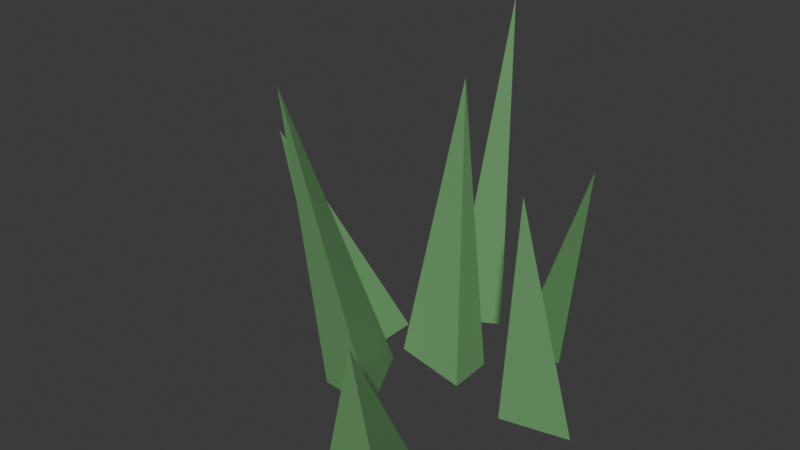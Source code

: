 # Source: straw.blend  (saved by Blender 4.4.30; exported with 4.5.12 LTS)
import bpy
from mathutils import Matrix  # noqa: F401  (used for matrix-valued properties, if any)

bpy.ops.wm.read_factory_settings(use_empty=True)
scene = bpy.context.scene
scene.name = 'Scene'

# ---- materials (node trees are filled in below, after node groups)
mat_straw = bpy.data.materials.new('straw')

# ---- material node trees
mat_straw.use_nodes = True; mat_straw.node_tree.nodes.clear()
_N = mat_straw.node_tree.nodes; _L = mat_straw.node_tree.links
n0 = _N.new('ShaderNodeOutputMaterial'); n0.name = 'Material Output'; n0.location = (300, 300)
n1 = _N.new('ShaderNodeBsdfPrincipled'); n1.name = 'Principled BSDF'; n1.location = (10, 300)
n1.inputs[0].default_value = (0.1422, 0.3275, 0.1337, 1.0)
_L.new(n1.outputs[0], n0.inputs[0])
n0.is_active_output = True

# ---- world
world_world = bpy.data.worlds.new('World'); scene.world = world_world
world_world.use_nodes = True; world_world.node_tree.nodes.clear()
_N = world_world.node_tree.nodes; _L = world_world.node_tree.links
n0 = _N.new('ShaderNodeOutputWorld'); n0.name = 'World Output'; n0.location = (300, 300)
n1 = _N.new('ShaderNodeBackground'); n1.name = 'Background'; n1.location = (10, 300)
n1.inputs[0].default_value = (0.05088, 0.05088, 0.05088, 1.0)
_L.new(n1.outputs[0], n0.inputs[0])
n0.is_active_output = True
world_world.color = (0.05088, 0.05088, 0.05088)
world_world.sun_shadow_jitter_overblur = 0.0

# ---- meshes
me_straw = bpy.data.meshes.new('straw')
me_straw.from_pydata([(-0.4553, -0.5849, 3.746), (-0.001286, -0.6336, 0.0), (-1.018, 0.01932, -0.03199), (-1.71, -2.375, 3.848), (0.01968, -1.24, 0.0), (-0.4794, -2.274, 0.0), (-0.4128, 0.3249, -0.03199), (-0.6515, 0.6654, 4.4), (-1.0, -1.246, 0.0), (0.7232, -0.007629, 0.0), (0.3904, 0.7289, 0.0), (0.597, 0.7327, 2.398), (-0.7633, 0.8396, -0.1689), (-0.8123, -1.265, 0.2142), (-0.1293, 0.3033, -0.2606), (-1.242, -2.24, 0.03634), (-2.485, -1.0, 0.0), (-3.154, -1.0, 2.516), (-1.347, -1.0, 0.0), (-1.347, -0.512, 0.0), (0.7965, -1.447, 0.0), (0.4945, -3.69, 2.0), (0.7965, -0.8045, 0.0), (0.7965, -1.169, 2.817), (1.674, -1.253, 0.0), (0.4945, -2.673, 0.0), (0.05285, -3.69, 0.0), (0.9543, -3.69, 0.0)], [], [(3, 8, 5), (6, 7, 2), (1, 4, 0), (9, 10, 11), (2, 12, 6), (7, 12, 2), (6, 12, 7), (8, 3, 15), (17, 16, 18), (8, 15, 5), (3, 5, 15), (17, 19, 16), (19, 17, 18), (19, 18, 16), (1, 13, 4), (4, 13, 0), (0, 13, 1), (10, 9, 14), (9, 11, 14), (10, 14, 11), (22, 23, 24), (21, 26, 27), (23, 20, 24), (22, 20, 23), (20, 22, 24), (21, 27, 25), (26, 21, 25), (26, 25, 27)])
_uv = me_straw.uv_layers.new(name='UVMap')
_uv.uv.foreach_set('vector', [0.0, 0.0, 0.0, 0.0, 0.0, 0.0, 0.0, 0.0, 0.0, 0.0, 0.0, 0.0, 0.0, 0.0, 0.0, 0.0, 0.0, 0.0, 0.0, 0.0, 0.0, 0.0, 0.0, 0.0, 0.0, 0.0, 0.0, 0.0, 0.0, 0.0, 0.0, 0.0, 0.0, 0.0, 0.0, 0.0, 0.0, 0.0, 0.0, 0.0, 0.0, 0.0, 0.0, 0.0, 0.0, 0.0, 0.0, 0.0, 0.0, 0.0, 0.0, 0.0, 0.0, 0.0, 0.0, 0.0, 0.0, 0.0, 0.0, 0.0, 0.0, 0.0, 0.0, 0.0, 0.0, 0.0, 0.0, 0.0, 0.0, 0.0, 0.0, 0.0, 0.0, 0.0, 0.0, 0.0, 0.0, 0.0, 0.0, 0.0, 0.0, 0.0, 0.0, 0.0, 0.0, 0.0, 0.0, 0.0, 0.0, 0.0, 0.0, 0.0, 0.0, 0.0, 0.0, 0.0, 0.0, 0.0, 0.0, 0.0, 0.0, 0.0, 0.0, 0.0, 0.0, 0.0, 0.0, 0.0, 0.0, 0.0, 0.0, 0.0, 0.0, 0.0, 0.0, 0.0, 0.0, 0.0, 0.0, 0.0, 0.0, 0.0, 0.0, 0.0, 0.0, 0.0, 0.0, 0.0, 0.0, 0.0, 0.0, 0.0, 0.0, 0.0, 0.0, 0.0, 0.0, 0.0, 0.0, 0.0, 0.0, 0.0, 0.0, 0.0, 0.0, 0.0, 0.0, 0.0, 0.0, 0.0, 0.0, 0.0, 0.0, 0.0, 0.0, 0.0, 0.0, 0.0, 0.0, 0.0, 0.0, 0.0, 0.0, 0.0, 0.0, 0.0, 0.0, 0.0])
me_straw.materials.append(mat_straw)
me_straw.update()

# ---- objects
ob_straw = bpy.data.objects.new('straw', me_straw)

# ---- transforms, parenting, visibility, modifiers, constraints
ob_straw.location = (-0.009758, 0.0008162, -1.058)

# ---- collection membership
scene.collection.objects.link(ob_straw)

# ---- scene / render settings (as saved in the file)
scene.frame_start = 1; scene.frame_end = 250; scene.frame_set(1)
scene.render.engine = 'BLENDER_EEVEE_NEXT'
bpy.context.view_layer.update()

# ---- added for rendering (the .blend has no active camera and no usable light): camera, sun
cam_auto = bpy.data.cameras.new('AutoCamera')
cam_auto.lens = 50.0
cam_auto.sensor_width = 36.0
cam_auto.clip_end = 1000.0
ob_auto_camera = bpy.data.objects.new('AutoCamera', cam_auto)
scene.collection.objects.link(ob_auto_camera)
ob_auto_camera.location = (6.74074, -10.4128, 7.00391)
ob_auto_camera.rotation_euler = (1.09748, -7.21219e-08, 0.694738)
scene.camera = ob_auto_camera
light_auto_sun = bpy.data.lights.new('AutoSun', 'SUN')
light_auto_sun.energy = 3.0
light_auto_sun.angle = 0.0523599
ob_auto_sun = bpy.data.objects.new('AutoSun', light_auto_sun)
scene.collection.objects.link(ob_auto_sun)
ob_auto_sun.rotation_euler = (0.872665, 0.174533, 0.523599)
bpy.context.view_layer.update()
